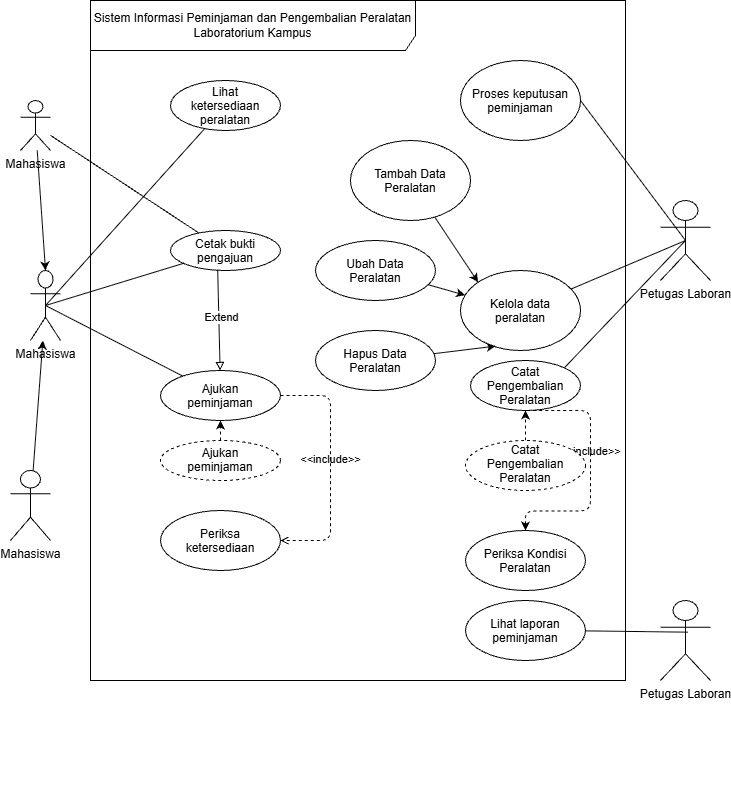

The diagram above was exported from draw.io. Its source (the exported page's mxGraphModel, read from the mxfile embedded in the PNG):
<mxGraphModel dx="2049" dy="1201" grid="1" gridSize="10" guides="1" tooltips="1" connect="1" arrows="1" fold="1" page="1" pageScale="1" pageWidth="827" pageHeight="1169" math="0" shadow="0">
  <root>
    <mxCell id="0" />
    <mxCell id="1" parent="0" />
    <mxCell id="_6_pkYzIwaYfMyFe8f-c-1" edge="1" parent="1" style="edgeStyle=orthogonalEdgeStyle;rounded=0;orthogonalLoop=1;jettySize=auto;html=1;innerLoopWaypoints=1;exitX=0.5;exitY=1;exitDx=0;exitDy=0;">
      <mxGeometry relative="1" as="geometry">
        <mxPoint x="880" y="999.9999999999995" as="sourcePoint" />
        <mxPoint x="880" y="999.9999999999995" as="targetPoint" />
      </mxGeometry>
    </mxCell>
    <mxCell id="_6_pkYzIwaYfMyFe8f-c-2" parent="1" style="shape=umlFrame;whiteSpace=wrap;html=1;pointerEvents=0;width=325;height=50;" value="Sistem Informasi Peminjaman dan Pengembalian Peralatan Laboratorium Kampus" vertex="1">
      <mxGeometry height="680" width="535" x="310" y="200" as="geometry" />
    </mxCell>
    <mxCell id="_6_pkYzIwaYfMyFe8f-c-3" edge="1" parent="1" source="_6_pkYzIwaYfMyFe8f-c-4" style="rounded=0;orthogonalLoop=1;jettySize=auto;html=1;strokeColor=default;endArrow=none;endFill=0;sourcePerimeterSpacing=-50;fixedPointSpacing=1;" target="_6_pkYzIwaYfMyFe8f-c-7" value="">
      <mxGeometry relative="1" as="geometry" />
    </mxCell>
    <mxCell id="_6_pkYzIwaYfMyFe8f-c-4" parent="1" style="shape=umlActor;verticalLabelPosition=bottom;verticalAlign=top;html=1;" value="Mahasiswa&lt;div&gt;&lt;br&gt;&lt;/div&gt;" vertex="1">
      <mxGeometry height="70" width="30" x="250" y="470" as="geometry" />
    </mxCell>
    <mxCell id="_6_pkYzIwaYfMyFe8f-c-5" edge="1" parent="1" source="_6_pkYzIwaYfMyFe8f-c-6" style="edgeStyle=none;html=1;exitX=0.5;exitY=0.5;exitDx=0;exitDy=0;exitPerimeter=0;entryX=1;entryY=0;entryDx=0;entryDy=0;endArrow=none;endFill=0;" target="_6_pkYzIwaYfMyFe8f-c-33">
      <mxGeometry relative="1" as="geometry" />
    </mxCell>
    <mxCell id="_6_pkYzIwaYfMyFe8f-c-6" parent="1" style="shape=umlActor;verticalLabelPosition=bottom;verticalAlign=top;html=1;" value="Petugas Laboran&lt;div&gt;&lt;br&gt;&lt;/div&gt;" vertex="1">
      <mxGeometry height="80" width="50" x="880" y="400" as="geometry" />
    </mxCell>
    <mxCell id="_6_pkYzIwaYfMyFe8f-c-7" parent="1" style="ellipse;whiteSpace=wrap;html=1;shapeInside=1;" value="Lihat ketersediaan peralatan&lt;div&gt;&lt;br/&gt;&lt;/div&gt;" vertex="1">
      <mxGeometry height="50" width="110" x="390" y="280" as="geometry" />
    </mxCell>
    <mxCell id="_6_pkYzIwaYfMyFe8f-c-8" edge="1" parent="1" source="_6_pkYzIwaYfMyFe8f-c-9" style="rounded=0;orthogonalLoop=1;jettySize=auto;html=1;endArrow=none;endFill=0;sourcePerimeterSpacing=-999;fixedPointSpacing=1;entryX=0.5;entryY=0.5;entryDx=0;entryDy=0;entryPerimeter=0;" target="_6_pkYzIwaYfMyFe8f-c-6" value="">
      <mxGeometry relative="1" as="geometry" />
    </mxCell>
    <mxCell id="_6_pkYzIwaYfMyFe8f-c-9" parent="1" style="ellipse;whiteSpace=wrap;html=1;shapeInside=1;" value="Kelola data peralatan" vertex="1">
      <mxGeometry height="80" width="120" x="680" y="470" as="geometry" />
    </mxCell>
    <mxCell id="_6_pkYzIwaYfMyFe8f-c-10" parent="1" style="ellipse;whiteSpace=wrap;html=1;shapeInside=1;" value="&lt;div&gt;Ajukan peminjaman&lt;/div&gt;" vertex="1">
      <mxGeometry height="50" width="120" x="380" y="570" as="geometry" />
    </mxCell>
    <mxCell id="_6_pkYzIwaYfMyFe8f-c-11" parent="1" style="ellipse;whiteSpace=wrap;html=1;shapeInside=1;" value="Proses keputusan peminjaman" vertex="1">
      <mxGeometry height="80" width="120" x="680" y="260" as="geometry" />
    </mxCell>
    <mxCell id="_6_pkYzIwaYfMyFe8f-c-12" edge="1" parent="1" source="_6_pkYzIwaYfMyFe8f-c-13" style="edgeStyle=none;html=1;endArrow=none;endFill=0;entryX=0.546;entryY=0.396;entryDx=0;entryDy=0;entryPerimeter=0;" target="_6_pkYzIwaYfMyFe8f-c-16">
      <mxGeometry relative="1" as="geometry" />
    </mxCell>
    <mxCell id="_6_pkYzIwaYfMyFe8f-c-13" parent="1" style="ellipse;whiteSpace=wrap;html=1;shapeInside=1;" value="Lihat laporan peminjaman" vertex="1">
      <mxGeometry height="60" width="120" x="685" y="800" as="geometry" />
    </mxCell>
    <mxCell id="_6_pkYzIwaYfMyFe8f-c-14" parent="1" style="ellipse;whiteSpace=wrap;html=1;shapeInside=1;" value="Cetak bukti pengajuan&lt;div&gt;&lt;br&gt;&lt;/div&gt;" vertex="1">
      <mxGeometry height="40" width="110" x="390" y="430" as="geometry" />
    </mxCell>
    <mxCell id="_6_pkYzIwaYfMyFe8f-c-15" parent="1" style="ellipse;whiteSpace=wrap;html=1;shapeInside=1;" value="Periksa ketersediaan" vertex="1">
      <mxGeometry height="60" width="120" x="380" y="710" as="geometry" />
    </mxCell>
    <mxCell id="_6_pkYzIwaYfMyFe8f-c-16" parent="1" style="shape=umlActor;verticalLabelPosition=bottom;verticalAlign=top;html=1;" value="Petugas Laboran&lt;div&gt;&lt;br&gt;&lt;/div&gt;" vertex="1">
      <mxGeometry height="80" width="50" x="880" y="800" as="geometry" />
    </mxCell>
    <mxCell id="_6_pkYzIwaYfMyFe8f-c-17" edge="1" parent="1" source="_6_pkYzIwaYfMyFe8f-c-4" style="rounded=0;orthogonalLoop=1;jettySize=auto;html=1;strokeColor=default;endArrow=none;endFill=0;sourcePerimeterSpacing=0;fixedPointSpacing=1;exitX=0.5;exitY=0.5;exitDx=0;exitDy=0;exitPerimeter=0;" target="_6_pkYzIwaYfMyFe8f-c-10" value="">
      <mxGeometry relative="1" as="geometry">
        <mxPoint x="280" y="520" as="sourcePoint" />
        <mxPoint x="428" y="364" as="targetPoint" />
      </mxGeometry>
    </mxCell>
    <mxCell id="_6_pkYzIwaYfMyFe8f-c-18" edge="1" parent="1" source="_6_pkYzIwaYfMyFe8f-c-4" style="rounded=0;orthogonalLoop=1;jettySize=auto;html=1;strokeColor=default;endArrow=none;endFill=0;sourcePerimeterSpacing=0;fixedPointSpacing=1;exitX=0.5;exitY=0.5;exitDx=0;exitDy=0;exitPerimeter=0;" target="_6_pkYzIwaYfMyFe8f-c-14" value="">
      <mxGeometry relative="1" as="geometry">
        <mxPoint x="230" y="517" as="sourcePoint" />
        <mxPoint x="390" y="526" as="targetPoint" />
      </mxGeometry>
    </mxCell>
    <mxCell id="_6_pkYzIwaYfMyFe8f-c-19" edge="1" parent="1" source="_6_pkYzIwaYfMyFe8f-c-11" style="rounded=0;orthogonalLoop=1;jettySize=auto;html=1;endArrow=none;endFill=0;sourcePerimeterSpacing=0;fixedPointSpacing=1;entryX=0.5;entryY=0.5;entryDx=0;entryDy=0;entryPerimeter=0;exitX=1;exitY=0.5;exitDx=0;exitDy=0;" target="_6_pkYzIwaYfMyFe8f-c-6" value="">
      <mxGeometry relative="1" as="geometry">
        <mxPoint x="770" y="330" as="sourcePoint" />
        <mxPoint x="895" y="520" as="targetPoint" />
      </mxGeometry>
    </mxCell>
    <mxCell id="_6_pkYzIwaYfMyFe8f-c-20" edge="1" parent="1" source="_6_pkYzIwaYfMyFe8f-c-14" style="html=1;labelBackgroundColor=#ffffff;jettySize=auto;orthogonalLoop=1;fontSize=14;rounded=0;jumpStyle=gap;startArrow=none;endArrow=block;endFill=0;strokeWidth=1;exitX=0.429;exitY=0.981;exitDx=0;exitDy=0;exitPerimeter=0;" target="_6_pkYzIwaYfMyFe8f-c-10" value="">
      <mxGeometry height="48" relative="1" width="48" as="geometry">
        <mxPoint x="440" y="660" as="sourcePoint" />
        <mxPoint x="488" y="612" as="targetPoint" />
      </mxGeometry>
    </mxCell>
    <mxCell id="_6_pkYzIwaYfMyFe8f-c-21" connectable="0" parent="_6_pkYzIwaYfMyFe8f-c-20" style="edgeLabel;html=1;align=center;verticalAlign=middle;resizable=0;points=[];" value="Extend" vertex="1">
      <mxGeometry relative="1" x="-0.0607" y="2" as="geometry">
        <mxPoint as="offset" />
      </mxGeometry>
    </mxCell>
    <mxCell id="_6_pkYzIwaYfMyFe8f-c-22" edge="1" parent="1" source="_6_pkYzIwaYfMyFe8f-c-10" style="html=1;verticalAlign=bottom;labelBackgroundColor=none;endArrow=open;endFill=0;dashed=1;entryX=1;entryY=0.5;entryDx=0;entryDy=0;exitX=1;exitY=0.5;exitDx=0;exitDy=0;edgeStyle=orthogonalEdgeStyle;" target="_6_pkYzIwaYfMyFe8f-c-15" value="&amp;lt;&amp;lt;include&amp;gt;&amp;gt;">
      <mxGeometry relative="1" width="160" as="geometry">
        <Array as="points">
          <mxPoint x="550" y="595" />
          <mxPoint x="550" y="740" />
        </Array>
        <mxPoint x="510" y="460" as="sourcePoint" />
        <mxPoint x="670" y="460" as="targetPoint" />
      </mxGeometry>
    </mxCell>
    <mxCell id="_6_pkYzIwaYfMyFe8f-c-40" edge="1" parent="1" source="_6_pkYzIwaYfMyFe8f-c-23" style="edgeStyle=none;curved=1;rounded=0;curveGeometry=1;orthogonalLoop=1;jettySize=auto;html=1;fontSize=12;defaultLabelBackgroundColor=page;startSize=8;endSize=8;endArrow=none;endFill=0;" target="_6_pkYzIwaYfMyFe8f-c-14">
      <mxGeometry relative="1" as="geometry" />
    </mxCell>
    <mxCell id="_6_pkYzIwaYfMyFe8f-c-23" parent="1" style="shape=umlActor;verticalLabelPosition=bottom;verticalAlign=top;html=1;" value="Mahasiswa&lt;div&gt;&lt;br&gt;&lt;/div&gt;" vertex="1">
      <mxGeometry height="50" width="30" x="240" y="300" as="geometry" />
    </mxCell>
    <mxCell id="_6_pkYzIwaYfMyFe8f-c-24" edge="1" parent="1" source="_6_pkYzIwaYfMyFe8f-c-25" style="edgeStyle=none;html=1;" target="_6_pkYzIwaYfMyFe8f-c-4">
      <mxGeometry relative="1" as="geometry" />
    </mxCell>
    <mxCell id="_6_pkYzIwaYfMyFe8f-c-25" parent="1" style="shape=umlActor;verticalLabelPosition=bottom;verticalAlign=top;html=1;" value="Mahasiswa&lt;div&gt;&lt;br&gt;&lt;/div&gt;" vertex="1">
      <mxGeometry height="70" width="40" x="230" y="670" as="geometry" />
    </mxCell>
    <mxCell id="_6_pkYzIwaYfMyFe8f-c-26" edge="1" parent="1" source="_6_pkYzIwaYfMyFe8f-c-23" style="edgeStyle=none;html=1;entryX=0.5;entryY=0;entryDx=0;entryDy=0;entryPerimeter=0;" target="_6_pkYzIwaYfMyFe8f-c-4">
      <mxGeometry relative="1" as="geometry" />
    </mxCell>
    <mxCell id="_6_pkYzIwaYfMyFe8f-c-27" edge="1" parent="1" source="_6_pkYzIwaYfMyFe8f-c-28" style="edgeStyle=none;html=1;entryX=0;entryY=0;entryDx=0;entryDy=0;" target="_6_pkYzIwaYfMyFe8f-c-9">
      <mxGeometry relative="1" as="geometry" />
    </mxCell>
    <mxCell id="_6_pkYzIwaYfMyFe8f-c-28" parent="1" style="ellipse;whiteSpace=wrap;html=1;shapeInside=1;" value="Tambah Data Peralatan&lt;div&gt;&lt;br/&gt;&lt;/div&gt;" vertex="1">
      <mxGeometry height="80" width="120" x="570" y="340" as="geometry" />
    </mxCell>
    <mxCell id="_6_pkYzIwaYfMyFe8f-c-29" edge="1" parent="1" source="_6_pkYzIwaYfMyFe8f-c-30" style="edgeStyle=none;html=1;" target="_6_pkYzIwaYfMyFe8f-c-9">
      <mxGeometry relative="1" as="geometry" />
    </mxCell>
    <mxCell id="_6_pkYzIwaYfMyFe8f-c-30" parent="1" style="ellipse;whiteSpace=wrap;html=1;shapeInside=1;" value="&lt;div&gt;Ubah Data Peralatan&lt;/div&gt;" vertex="1">
      <mxGeometry height="60" width="120" x="535" y="440" as="geometry" />
    </mxCell>
    <mxCell id="_6_pkYzIwaYfMyFe8f-c-31" parent="1" style="ellipse;whiteSpace=wrap;html=1;shapeInside=1;" value="&lt;div&gt;Hapus Data Peralatan&lt;/div&gt;" vertex="1">
      <mxGeometry height="60" width="120" x="535" y="530" as="geometry" />
    </mxCell>
    <mxCell id="_6_pkYzIwaYfMyFe8f-c-32" edge="1" parent="1" source="_6_pkYzIwaYfMyFe8f-c-31" style="edgeStyle=none;html=1;entryX=0.293;entryY=0.945;entryDx=0;entryDy=0;entryPerimeter=0;" target="_6_pkYzIwaYfMyFe8f-c-9">
      <mxGeometry relative="1" as="geometry" />
    </mxCell>
    <mxCell id="_6_pkYzIwaYfMyFe8f-c-33" parent="1" style="ellipse;whiteSpace=wrap;html=1;shapeInside=1;" value="Catat Pengembalian Peralatan" vertex="1">
      <mxGeometry height="50" width="110" x="690" y="560" as="geometry" />
    </mxCell>
    <mxCell id="_6_pkYzIwaYfMyFe8f-c-34" parent="1" style="ellipse;whiteSpace=wrap;html=1;shapeInside=1;" value="Periksa Kondisi Peralatan" vertex="1">
      <mxGeometry height="60" width="120" x="685" y="730" as="geometry" />
    </mxCell>
    <mxCell id="_6_pkYzIwaYfMyFe8f-c-35" edge="1" parent="1" source="_6_pkYzIwaYfMyFe8f-c-34" style="html=1;verticalAlign=bottom;labelBackgroundColor=none;endArrow=none;endFill=0;dashed=1;entryX=0.5;entryY=1;entryDx=0;entryDy=0;exitX=0.5;exitY=0;exitDx=0;exitDy=0;startArrow=classic;startFill=1;edgeStyle=orthogonalEdgeStyle;" target="_6_pkYzIwaYfMyFe8f-c-33" value="&amp;lt;&amp;lt;include&amp;gt;&amp;gt;">
      <mxGeometry relative="1" width="160" x="0.08" as="geometry">
        <mxPoint as="offset" />
        <Array as="points">
          <mxPoint x="810" y="710.4300000000001" />
          <mxPoint x="810" y="610.4300000000001" />
        </Array>
        <mxPoint x="740" y="670" as="sourcePoint" />
        <mxPoint x="900" y="670" as="targetPoint" />
      </mxGeometry>
    </mxCell>
    <mxCell id="_6_pkYzIwaYfMyFe8f-c-36" edge="1" parent="1" source="_6_pkYzIwaYfMyFe8f-c-37" style="edgeStyle=none;html=1;entryX=0.5;entryY=1;entryDx=0;entryDy=0;dashed=1;" target="_6_pkYzIwaYfMyFe8f-c-33">
      <mxGeometry relative="1" as="geometry" />
    </mxCell>
    <mxCell id="_6_pkYzIwaYfMyFe8f-c-37" parent="1" style="ellipse;whiteSpace=wrap;html=1;shapeInside=1;dashed=1;" value="Catat Pengembalian Peralatan" vertex="1">
      <mxGeometry height="50" width="120" x="685" y="640" as="geometry" />
    </mxCell>
    <mxCell id="_6_pkYzIwaYfMyFe8f-c-38" edge="1" parent="1" source="_6_pkYzIwaYfMyFe8f-c-39" style="edgeStyle=none;html=1;dashed=1;" target="_6_pkYzIwaYfMyFe8f-c-10" value="">
      <mxGeometry relative="1" as="geometry" />
    </mxCell>
    <mxCell id="_6_pkYzIwaYfMyFe8f-c-39" parent="1" style="ellipse;whiteSpace=wrap;html=1;shapeInside=1;dashed=1;" value="&lt;div&gt;Ajukan peminjaman&lt;/div&gt;" vertex="1">
      <mxGeometry height="40" width="120" x="380" y="640" as="geometry" />
    </mxCell>
  </root>
</mxGraphModel>